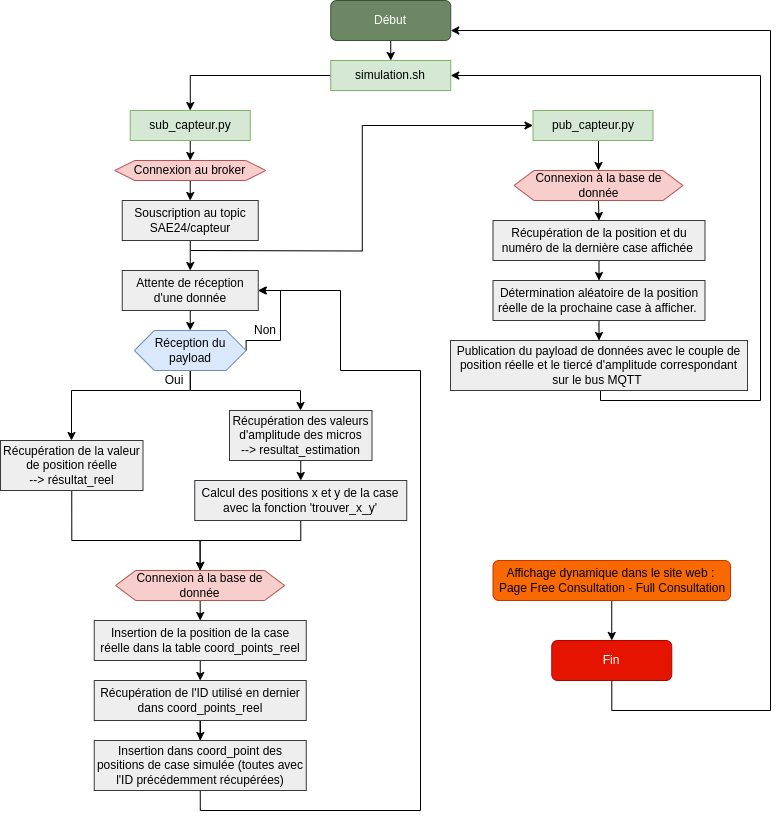

The diagram above was exported from draw.io. Its source (the exported page's mxGraphModel, read from the mxfile embedded in the PNG):
<mxGraphModel dx="1366" dy="779" grid="1" gridSize="10" guides="1" tooltips="1" connect="1" arrows="1" fold="1" page="1" pageScale="1" pageWidth="827" pageHeight="1169" math="0" shadow="0">
  <root>
    <mxCell id="WIyWlLk6GJQsqaUBKTNV-0" />
    <mxCell id="WIyWlLk6GJQsqaUBKTNV-1" parent="WIyWlLk6GJQsqaUBKTNV-0" />
    <mxCell id="NkvvUT_5go783IQHOzJt-3" style="edgeStyle=orthogonalEdgeStyle;rounded=0;orthogonalLoop=1;jettySize=auto;html=1;exitX=0.5;exitY=1;exitDx=0;exitDy=0;entryX=0.5;entryY=0;entryDx=0;entryDy=0;" edge="1" parent="WIyWlLk6GJQsqaUBKTNV-1" source="WIyWlLk6GJQsqaUBKTNV-3" target="NkvvUT_5go783IQHOzJt-2">
      <mxGeometry relative="1" as="geometry" />
    </mxCell>
    <mxCell id="WIyWlLk6GJQsqaUBKTNV-3" value="Début" style="rounded=1;whiteSpace=wrap;html=1;fontSize=12;glass=0;strokeWidth=1;shadow=0;fillColor=#6d8764;fontColor=#ffffff;strokeColor=#3A5431;" parent="WIyWlLk6GJQsqaUBKTNV-1" vertex="1">
      <mxGeometry x="360.25" y="10" width="120" height="40" as="geometry" />
    </mxCell>
    <mxCell id="NkvvUT_5go783IQHOzJt-0" style="edgeStyle=orthogonalEdgeStyle;rounded=0;orthogonalLoop=1;jettySize=auto;html=1;entryX=1;entryY=0.75;entryDx=0;entryDy=0;" edge="1" parent="WIyWlLk6GJQsqaUBKTNV-1" source="WIyWlLk6GJQsqaUBKTNV-11" target="WIyWlLk6GJQsqaUBKTNV-3">
      <mxGeometry relative="1" as="geometry">
        <Array as="points">
          <mxPoint x="641" y="720" />
          <mxPoint x="800" y="720" />
          <mxPoint x="800" y="40" />
        </Array>
      </mxGeometry>
    </mxCell>
    <mxCell id="WIyWlLk6GJQsqaUBKTNV-11" value="Fin" style="rounded=1;whiteSpace=wrap;html=1;fontSize=12;glass=0;strokeWidth=1;shadow=0;fillColor=#e51400;strokeColor=#B20000;fontColor=#ffffff;" parent="WIyWlLk6GJQsqaUBKTNV-1" vertex="1">
      <mxGeometry x="581.25" y="650" width="120" height="40" as="geometry" />
    </mxCell>
    <mxCell id="NkvvUT_5go783IQHOzJt-5" style="edgeStyle=orthogonalEdgeStyle;rounded=0;orthogonalLoop=1;jettySize=auto;html=1;entryX=0.5;entryY=0;entryDx=0;entryDy=0;" edge="1" parent="WIyWlLk6GJQsqaUBKTNV-1" source="NkvvUT_5go783IQHOzJt-2" target="NkvvUT_5go783IQHOzJt-4">
      <mxGeometry relative="1" as="geometry" />
    </mxCell>
    <mxCell id="NkvvUT_5go783IQHOzJt-2" value="simulation.sh" style="rounded=0;whiteSpace=wrap;html=1;fillColor=#d5e8d4;strokeColor=#82b366;" vertex="1" parent="WIyWlLk6GJQsqaUBKTNV-1">
      <mxGeometry x="360.25" y="70" width="120" height="30" as="geometry" />
    </mxCell>
    <mxCell id="dX6T0lBXE3768gZxKZ5t-2" style="edgeStyle=orthogonalEdgeStyle;rounded=0;orthogonalLoop=1;jettySize=auto;html=1;exitX=0.5;exitY=1;exitDx=0;exitDy=0;entryX=0.5;entryY=0;entryDx=0;entryDy=0;" edge="1" parent="WIyWlLk6GJQsqaUBKTNV-1" source="NkvvUT_5go783IQHOzJt-4" target="NkvvUT_5go783IQHOzJt-8">
      <mxGeometry relative="1" as="geometry" />
    </mxCell>
    <mxCell id="NkvvUT_5go783IQHOzJt-4" value="sub_capteur.py" style="rounded=0;whiteSpace=wrap;html=1;fillColor=#d5e8d4;strokeColor=#82b366;" vertex="1" parent="WIyWlLk6GJQsqaUBKTNV-1">
      <mxGeometry x="159.75" y="120" width="120" height="30" as="geometry" />
    </mxCell>
    <mxCell id="dX6T0lBXE3768gZxKZ5t-3" style="edgeStyle=orthogonalEdgeStyle;rounded=0;orthogonalLoop=1;jettySize=auto;html=1;exitX=0.5;exitY=1;exitDx=0;exitDy=0;entryX=0.5;entryY=0;entryDx=0;entryDy=0;" edge="1" parent="WIyWlLk6GJQsqaUBKTNV-1" source="NkvvUT_5go783IQHOzJt-8" target="NkvvUT_5go783IQHOzJt-9">
      <mxGeometry relative="1" as="geometry" />
    </mxCell>
    <mxCell id="NkvvUT_5go783IQHOzJt-8" value="Connexion au broker" style="shape=hexagon;perimeter=hexagonPerimeter2;whiteSpace=wrap;html=1;fixedSize=1;fillColor=#f8cecc;strokeColor=#b85450;" vertex="1" parent="WIyWlLk6GJQsqaUBKTNV-1">
      <mxGeometry x="144.25" y="170" width="151" height="20" as="geometry" />
    </mxCell>
    <mxCell id="dX6T0lBXE3768gZxKZ5t-1" style="edgeStyle=orthogonalEdgeStyle;rounded=0;orthogonalLoop=1;jettySize=auto;html=1;entryX=0;entryY=0.5;entryDx=0;entryDy=0;" edge="1" parent="WIyWlLk6GJQsqaUBKTNV-1" target="NkvvUT_5go783IQHOzJt-10">
      <mxGeometry relative="1" as="geometry">
        <mxPoint x="220" y="260" as="sourcePoint" />
      </mxGeometry>
    </mxCell>
    <mxCell id="dX6T0lBXE3768gZxKZ5t-45" style="edgeStyle=orthogonalEdgeStyle;rounded=0;orthogonalLoop=1;jettySize=auto;html=1;exitX=0.5;exitY=1;exitDx=0;exitDy=0;entryX=0.5;entryY=0;entryDx=0;entryDy=0;" edge="1" parent="WIyWlLk6GJQsqaUBKTNV-1" source="NkvvUT_5go783IQHOzJt-9" target="dX6T0lBXE3768gZxKZ5t-42">
      <mxGeometry relative="1" as="geometry" />
    </mxCell>
    <mxCell id="NkvvUT_5go783IQHOzJt-9" value="Souscription au topic SAE24/capteur" style="rounded=0;whiteSpace=wrap;html=1;fillColor=#eeeeee;strokeColor=#36393d;" vertex="1" parent="WIyWlLk6GJQsqaUBKTNV-1">
      <mxGeometry x="151.75" y="210" width="136" height="40" as="geometry" />
    </mxCell>
    <mxCell id="dX6T0lBXE3768gZxKZ5t-4" style="edgeStyle=orthogonalEdgeStyle;rounded=0;orthogonalLoop=1;jettySize=auto;html=1;exitX=0.5;exitY=1;exitDx=0;exitDy=0;entryX=0.5;entryY=0;entryDx=0;entryDy=0;" edge="1" parent="WIyWlLk6GJQsqaUBKTNV-1" source="NkvvUT_5go783IQHOzJt-10" target="NkvvUT_5go783IQHOzJt-11">
      <mxGeometry relative="1" as="geometry" />
    </mxCell>
    <mxCell id="NkvvUT_5go783IQHOzJt-10" value="pub_capteur.py" style="rounded=0;whiteSpace=wrap;html=1;fillColor=#d5e8d4;strokeColor=#82b366;" vertex="1" parent="WIyWlLk6GJQsqaUBKTNV-1">
      <mxGeometry x="562.5" y="120" width="120" height="30" as="geometry" />
    </mxCell>
    <mxCell id="dX6T0lBXE3768gZxKZ5t-5" style="edgeStyle=orthogonalEdgeStyle;rounded=0;orthogonalLoop=1;jettySize=auto;html=1;exitX=0.5;exitY=1;exitDx=0;exitDy=0;entryX=0.5;entryY=0;entryDx=0;entryDy=0;" edge="1" parent="WIyWlLk6GJQsqaUBKTNV-1" source="NkvvUT_5go783IQHOzJt-11" target="NkvvUT_5go783IQHOzJt-12">
      <mxGeometry relative="1" as="geometry" />
    </mxCell>
    <mxCell id="NkvvUT_5go783IQHOzJt-11" value="Connexion à la base de donnée" style="shape=hexagon;perimeter=hexagonPerimeter2;whiteSpace=wrap;html=1;fixedSize=1;fillColor=#f8cecc;strokeColor=#b85450;" vertex="1" parent="WIyWlLk6GJQsqaUBKTNV-1">
      <mxGeometry x="543.5" y="180" width="169" height="30" as="geometry" />
    </mxCell>
    <mxCell id="dX6T0lBXE3768gZxKZ5t-6" style="edgeStyle=orthogonalEdgeStyle;rounded=0;orthogonalLoop=1;jettySize=auto;html=1;exitX=0.5;exitY=1;exitDx=0;exitDy=0;entryX=0.5;entryY=0;entryDx=0;entryDy=0;" edge="1" parent="WIyWlLk6GJQsqaUBKTNV-1" source="NkvvUT_5go783IQHOzJt-12" target="NkvvUT_5go783IQHOzJt-14">
      <mxGeometry relative="1" as="geometry" />
    </mxCell>
    <mxCell id="NkvvUT_5go783IQHOzJt-12" value="Récupération de la position et du numéro de la dernière case affichée&amp;nbsp;" style="rounded=0;whiteSpace=wrap;html=1;fillColor=#eeeeee;strokeColor=#36393d;" vertex="1" parent="WIyWlLk6GJQsqaUBKTNV-1">
      <mxGeometry x="522.5" y="230" width="212" height="40" as="geometry" />
    </mxCell>
    <mxCell id="NkvvUT_5go783IQHOzJt-13" style="edgeStyle=orthogonalEdgeStyle;rounded=0;orthogonalLoop=1;jettySize=auto;html=1;exitX=0.5;exitY=1;exitDx=0;exitDy=0;" edge="1" parent="WIyWlLk6GJQsqaUBKTNV-1" source="NkvvUT_5go783IQHOzJt-12" target="NkvvUT_5go783IQHOzJt-12">
      <mxGeometry relative="1" as="geometry" />
    </mxCell>
    <mxCell id="dX6T0lBXE3768gZxKZ5t-7" style="edgeStyle=orthogonalEdgeStyle;rounded=0;orthogonalLoop=1;jettySize=auto;html=1;exitX=0.5;exitY=1;exitDx=0;exitDy=0;entryX=0.5;entryY=0;entryDx=0;entryDy=0;" edge="1" parent="WIyWlLk6GJQsqaUBKTNV-1" source="NkvvUT_5go783IQHOzJt-14" target="NkvvUT_5go783IQHOzJt-15">
      <mxGeometry relative="1" as="geometry" />
    </mxCell>
    <mxCell id="NkvvUT_5go783IQHOzJt-14" value="Détermination aléatoire de la position réelle de la prochaine case à afficher.&amp;nbsp;" style="rounded=0;whiteSpace=wrap;html=1;fillColor=#eeeeee;strokeColor=#36393d;" vertex="1" parent="WIyWlLk6GJQsqaUBKTNV-1">
      <mxGeometry x="522.5" y="290" width="212" height="40" as="geometry" />
    </mxCell>
    <mxCell id="dX6T0lBXE3768gZxKZ5t-8" style="edgeStyle=orthogonalEdgeStyle;rounded=0;orthogonalLoop=1;jettySize=auto;html=1;exitX=0.5;exitY=1;exitDx=0;exitDy=0;entryX=1;entryY=0.5;entryDx=0;entryDy=0;" edge="1" parent="WIyWlLk6GJQsqaUBKTNV-1" source="NkvvUT_5go783IQHOzJt-15" target="NkvvUT_5go783IQHOzJt-2">
      <mxGeometry relative="1" as="geometry">
        <Array as="points">
          <mxPoint x="630" y="390" />
          <mxPoint x="630" y="410" />
          <mxPoint x="790" y="410" />
          <mxPoint x="790" y="85" />
        </Array>
      </mxGeometry>
    </mxCell>
    <mxCell id="NkvvUT_5go783IQHOzJt-15" value="Publication du payload de données avec le couple de position réelle et le tiercé d'amplitude correspondant sur le bus MQTT&amp;nbsp;" style="rounded=0;whiteSpace=wrap;html=1;fillColor=#eeeeee;strokeColor=#36393d;" vertex="1" parent="WIyWlLk6GJQsqaUBKTNV-1">
      <mxGeometry x="480" y="350" width="297" height="50" as="geometry" />
    </mxCell>
    <mxCell id="dX6T0lBXE3768gZxKZ5t-43" style="edgeStyle=orthogonalEdgeStyle;rounded=0;orthogonalLoop=1;jettySize=auto;html=1;exitX=0.5;exitY=1;exitDx=0;exitDy=0;" edge="1" parent="WIyWlLk6GJQsqaUBKTNV-1" source="dX6T0lBXE3768gZxKZ5t-10" target="dX6T0lBXE3768gZxKZ5t-14">
      <mxGeometry relative="1" as="geometry">
        <Array as="points">
          <mxPoint x="220" y="400" />
          <mxPoint x="101" y="400" />
        </Array>
      </mxGeometry>
    </mxCell>
    <mxCell id="dX6T0lBXE3768gZxKZ5t-44" style="edgeStyle=orthogonalEdgeStyle;rounded=0;orthogonalLoop=1;jettySize=auto;html=1;exitX=0.5;exitY=1;exitDx=0;exitDy=0;" edge="1" parent="WIyWlLk6GJQsqaUBKTNV-1" source="dX6T0lBXE3768gZxKZ5t-10" target="dX6T0lBXE3768gZxKZ5t-15">
      <mxGeometry relative="1" as="geometry">
        <Array as="points">
          <mxPoint x="220" y="400" />
          <mxPoint x="330" y="400" />
        </Array>
      </mxGeometry>
    </mxCell>
    <mxCell id="dX6T0lBXE3768gZxKZ5t-48" style="edgeStyle=orthogonalEdgeStyle;rounded=0;orthogonalLoop=1;jettySize=auto;html=1;exitX=1;exitY=0.5;exitDx=0;exitDy=0;entryX=1;entryY=0.5;entryDx=0;entryDy=0;" edge="1" parent="WIyWlLk6GJQsqaUBKTNV-1" source="dX6T0lBXE3768gZxKZ5t-10" target="dX6T0lBXE3768gZxKZ5t-42">
      <mxGeometry relative="1" as="geometry">
        <Array as="points">
          <mxPoint x="276" y="350" />
          <mxPoint x="310" y="350" />
          <mxPoint x="310" y="300" />
        </Array>
      </mxGeometry>
    </mxCell>
    <mxCell id="dX6T0lBXE3768gZxKZ5t-10" value="Réception du payload" style="shape=hexagon;perimeter=hexagonPerimeter2;whiteSpace=wrap;html=1;fixedSize=1;fillColor=#dae8fc;strokeColor=#6c8ebf;" vertex="1" parent="WIyWlLk6GJQsqaUBKTNV-1">
      <mxGeometry x="163.88" y="340" width="111.75" height="40" as="geometry" />
    </mxCell>
    <mxCell id="dX6T0lBXE3768gZxKZ5t-13" value="Oui" style="text;html=1;strokeColor=none;fillColor=none;align=center;verticalAlign=middle;whiteSpace=wrap;rounded=0;" vertex="1" parent="WIyWlLk6GJQsqaUBKTNV-1">
      <mxGeometry x="190" y="380" width="27.5" height="20" as="geometry" />
    </mxCell>
    <mxCell id="dX6T0lBXE3768gZxKZ5t-39" style="edgeStyle=orthogonalEdgeStyle;rounded=0;orthogonalLoop=1;jettySize=auto;html=1;exitX=0.5;exitY=1;exitDx=0;exitDy=0;entryX=0.5;entryY=0;entryDx=0;entryDy=0;" edge="1" parent="WIyWlLk6GJQsqaUBKTNV-1" source="dX6T0lBXE3768gZxKZ5t-14" target="dX6T0lBXE3768gZxKZ5t-17">
      <mxGeometry relative="1" as="geometry">
        <Array as="points">
          <mxPoint x="100.99999999999999" y="550" />
          <mxPoint x="230" y="550" />
        </Array>
      </mxGeometry>
    </mxCell>
    <mxCell id="dX6T0lBXE3768gZxKZ5t-14" value="Récupération de la valeur de position réelle&lt;br&gt;--&amp;gt; résultat_reel" style="rounded=0;whiteSpace=wrap;html=1;fillColor=#eeeeee;strokeColor=#36393d;" vertex="1" parent="WIyWlLk6GJQsqaUBKTNV-1">
      <mxGeometry x="30" y="450" width="142.5" height="50" as="geometry" />
    </mxCell>
    <mxCell id="dX6T0lBXE3768gZxKZ5t-50" style="edgeStyle=orthogonalEdgeStyle;rounded=0;orthogonalLoop=1;jettySize=auto;html=1;exitX=0.5;exitY=1;exitDx=0;exitDy=0;entryX=0.5;entryY=0;entryDx=0;entryDy=0;" edge="1" parent="WIyWlLk6GJQsqaUBKTNV-1" source="dX6T0lBXE3768gZxKZ5t-15" target="dX6T0lBXE3768gZxKZ5t-23">
      <mxGeometry relative="1" as="geometry" />
    </mxCell>
    <mxCell id="dX6T0lBXE3768gZxKZ5t-15" value="Récupération des valeurs d'amplitude des micros&lt;br&gt;--&amp;gt; resultat_estimation" style="rounded=0;whiteSpace=wrap;html=1;fillColor=#eeeeee;strokeColor=#36393d;" vertex="1" parent="WIyWlLk6GJQsqaUBKTNV-1">
      <mxGeometry x="259" y="420" width="142.5" height="50" as="geometry" />
    </mxCell>
    <mxCell id="dX6T0lBXE3768gZxKZ5t-16" style="edgeStyle=orthogonalEdgeStyle;rounded=0;orthogonalLoop=1;jettySize=auto;html=1;exitX=0.5;exitY=1;exitDx=0;exitDy=0;entryX=0.5;entryY=0;entryDx=0;entryDy=0;" edge="1" parent="WIyWlLk6GJQsqaUBKTNV-1" source="dX6T0lBXE3768gZxKZ5t-17" target="dX6T0lBXE3768gZxKZ5t-18">
      <mxGeometry relative="1" as="geometry" />
    </mxCell>
    <mxCell id="dX6T0lBXE3768gZxKZ5t-17" value="Connexion à la base de donnée" style="shape=hexagon;perimeter=hexagonPerimeter2;whiteSpace=wrap;html=1;fixedSize=1;fillColor=#f8cecc;strokeColor=#b85450;" vertex="1" parent="WIyWlLk6GJQsqaUBKTNV-1">
      <mxGeometry x="145.13" y="580" width="169" height="30" as="geometry" />
    </mxCell>
    <mxCell id="dX6T0lBXE3768gZxKZ5t-35" style="edgeStyle=orthogonalEdgeStyle;rounded=0;orthogonalLoop=1;jettySize=auto;html=1;exitX=0.5;exitY=1;exitDx=0;exitDy=0;entryX=0.5;entryY=0;entryDx=0;entryDy=0;" edge="1" parent="WIyWlLk6GJQsqaUBKTNV-1" source="dX6T0lBXE3768gZxKZ5t-18" target="dX6T0lBXE3768gZxKZ5t-20">
      <mxGeometry relative="1" as="geometry" />
    </mxCell>
    <mxCell id="dX6T0lBXE3768gZxKZ5t-18" value="Insertion de la position de la case réelle dans la table coord_points_reel" style="rounded=0;whiteSpace=wrap;html=1;fillColor=#eeeeee;strokeColor=#36393d;" vertex="1" parent="WIyWlLk6GJQsqaUBKTNV-1">
      <mxGeometry x="123.74999999999999" y="630" width="212" height="40" as="geometry" />
    </mxCell>
    <mxCell id="dX6T0lBXE3768gZxKZ5t-19" style="edgeStyle=orthogonalEdgeStyle;rounded=0;orthogonalLoop=1;jettySize=auto;html=1;exitX=0.5;exitY=1;exitDx=0;exitDy=0;" edge="1" parent="WIyWlLk6GJQsqaUBKTNV-1" source="dX6T0lBXE3768gZxKZ5t-18" target="dX6T0lBXE3768gZxKZ5t-18">
      <mxGeometry relative="1" as="geometry" />
    </mxCell>
    <mxCell id="dX6T0lBXE3768gZxKZ5t-36" style="edgeStyle=orthogonalEdgeStyle;rounded=0;orthogonalLoop=1;jettySize=auto;html=1;exitX=0.5;exitY=1;exitDx=0;exitDy=0;" edge="1" parent="WIyWlLk6GJQsqaUBKTNV-1" source="dX6T0lBXE3768gZxKZ5t-20" target="dX6T0lBXE3768gZxKZ5t-22">
      <mxGeometry relative="1" as="geometry" />
    </mxCell>
    <mxCell id="dX6T0lBXE3768gZxKZ5t-20" value="Récupération de l'ID utilisé en dernier dans coord_points_reel" style="rounded=0;whiteSpace=wrap;html=1;fillColor=#eeeeee;strokeColor=#36393d;" vertex="1" parent="WIyWlLk6GJQsqaUBKTNV-1">
      <mxGeometry x="123.74999999999999" y="690" width="212" height="40" as="geometry" />
    </mxCell>
    <mxCell id="dX6T0lBXE3768gZxKZ5t-52" style="edgeStyle=orthogonalEdgeStyle;rounded=0;orthogonalLoop=1;jettySize=auto;html=1;exitX=0.5;exitY=1;exitDx=0;exitDy=0;entryX=1;entryY=0.5;entryDx=0;entryDy=0;" edge="1" parent="WIyWlLk6GJQsqaUBKTNV-1" source="dX6T0lBXE3768gZxKZ5t-22" target="dX6T0lBXE3768gZxKZ5t-42">
      <mxGeometry relative="1" as="geometry">
        <Array as="points">
          <mxPoint x="230" y="820" />
          <mxPoint x="450" y="820" />
          <mxPoint x="450" y="380" />
          <mxPoint x="370" y="380" />
          <mxPoint x="370" y="300" />
        </Array>
      </mxGeometry>
    </mxCell>
    <mxCell id="dX6T0lBXE3768gZxKZ5t-22" value="Insertion dans coord_point des positions de case simulée (toutes avec l'ID précédemment récupérées)" style="rounded=0;whiteSpace=wrap;html=1;fillColor=#eeeeee;strokeColor=#36393d;" vertex="1" parent="WIyWlLk6GJQsqaUBKTNV-1">
      <mxGeometry x="123.74999999999999" y="750" width="212" height="50" as="geometry" />
    </mxCell>
    <mxCell id="dX6T0lBXE3768gZxKZ5t-41" style="edgeStyle=orthogonalEdgeStyle;rounded=0;orthogonalLoop=1;jettySize=auto;html=1;exitX=0.5;exitY=1;exitDx=0;exitDy=0;entryX=0.5;entryY=0;entryDx=0;entryDy=0;" edge="1" parent="WIyWlLk6GJQsqaUBKTNV-1" source="dX6T0lBXE3768gZxKZ5t-23" target="dX6T0lBXE3768gZxKZ5t-17">
      <mxGeometry relative="1" as="geometry">
        <Array as="points">
          <mxPoint x="330" y="550" />
          <mxPoint x="230" y="550" />
        </Array>
      </mxGeometry>
    </mxCell>
    <mxCell id="dX6T0lBXE3768gZxKZ5t-23" value="Calcul des positions x et y de la case avec la fonction 'trouver_x_y'" style="rounded=0;whiteSpace=wrap;html=1;fillColor=#eeeeee;strokeColor=#36393d;" vertex="1" parent="WIyWlLk6GJQsqaUBKTNV-1">
      <mxGeometry x="224.25" y="490" width="212" height="40" as="geometry" />
    </mxCell>
    <mxCell id="dX6T0lBXE3768gZxKZ5t-37" value="Non" style="text;html=1;strokeColor=none;fillColor=none;align=center;verticalAlign=middle;whiteSpace=wrap;rounded=0;" vertex="1" parent="WIyWlLk6GJQsqaUBKTNV-1">
      <mxGeometry x="279.75" y="330" width="30" height="20" as="geometry" />
    </mxCell>
    <mxCell id="dX6T0lBXE3768gZxKZ5t-46" style="edgeStyle=orthogonalEdgeStyle;rounded=0;orthogonalLoop=1;jettySize=auto;html=1;exitX=0.5;exitY=1;exitDx=0;exitDy=0;entryX=0.5;entryY=0;entryDx=0;entryDy=0;" edge="1" parent="WIyWlLk6GJQsqaUBKTNV-1" source="dX6T0lBXE3768gZxKZ5t-42" target="dX6T0lBXE3768gZxKZ5t-10">
      <mxGeometry relative="1" as="geometry" />
    </mxCell>
    <mxCell id="dX6T0lBXE3768gZxKZ5t-42" value="Attente de réception d'une donnée" style="rounded=0;whiteSpace=wrap;html=1;fillColor=#eeeeee;strokeColor=#36393d;" vertex="1" parent="WIyWlLk6GJQsqaUBKTNV-1">
      <mxGeometry x="151.75" y="280" width="136" height="40" as="geometry" />
    </mxCell>
    <mxCell id="dX6T0lBXE3768gZxKZ5t-54" style="edgeStyle=orthogonalEdgeStyle;rounded=0;orthogonalLoop=1;jettySize=auto;html=1;exitX=0.5;exitY=1;exitDx=0;exitDy=0;entryX=0.5;entryY=0;entryDx=0;entryDy=0;" edge="1" parent="WIyWlLk6GJQsqaUBKTNV-1" source="dX6T0lBXE3768gZxKZ5t-53" target="WIyWlLk6GJQsqaUBKTNV-11">
      <mxGeometry relative="1" as="geometry" />
    </mxCell>
    <mxCell id="dX6T0lBXE3768gZxKZ5t-53" value="Affichage dynamique dans le site web :&amp;nbsp;&lt;br&gt;Page Free Consultation - Full Consultation" style="rounded=1;whiteSpace=wrap;html=1;fillColor=#fa6800;fontColor=#000000;strokeColor=#C73500;" vertex="1" parent="WIyWlLk6GJQsqaUBKTNV-1">
      <mxGeometry x="522.5" y="570" width="237.5" height="40" as="geometry" />
    </mxCell>
  </root>
</mxGraphModel>